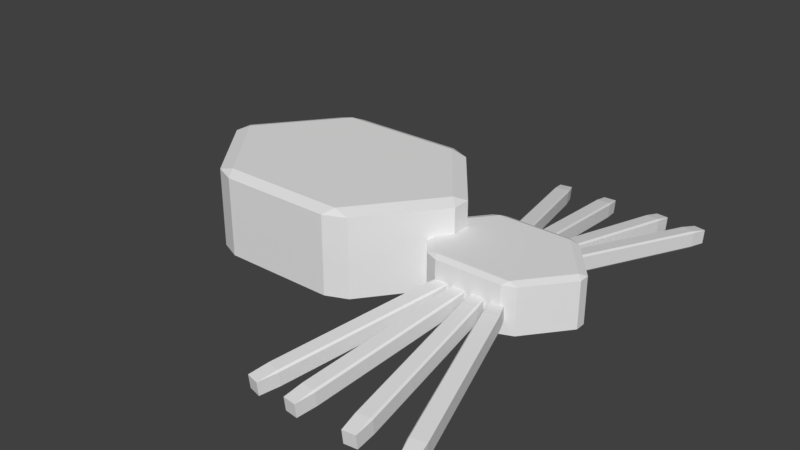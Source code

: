 # Source: spider.blend  (saved by Blender 2.79.0; exported with 4.5.12 LTS)
import bpy
from mathutils import Matrix  # noqa: F401  (used for matrix-valued properties, if any)

bpy.ops.wm.read_factory_settings(use_empty=True)
scene = bpy.context.scene
scene.name = 'Scene'

# ---- collections
col_collection_1 = bpy.data.collections.new('Collection 1'); scene.collection.children.link(col_collection_1)

# ---- world
world_world = bpy.data.worlds.new('World'); scene.world = world_world
world_world.color = (0.05088, 0.05088, 0.05088)
world_world.use_sun_shadow = False
world_world.sun_shadow_jitter_overblur = 0.0
world_world.cycles.sampling_method = 'MANUAL'

# ---- meshes
me_cylinder_001 = bpy.data.meshes.new('Cylinder.001')
me_cylinder_001.from_pydata([(0.0, 1.0, -1.0), (0.0, 1.0, 1.0), (0.866, 0.5, -1.0), (0.866, 0.5, 1.0), (0.866, -0.5, -1.0), (0.866, -0.5, 1.0), (-8.742e-08, -1.0, -1.0), (-8.742e-08, -1.0, 1.0), (-0.866, -0.5, -1.0), (-0.866, -0.5, 1.0), (-0.866, 0.5, -1.0), (-0.866, 0.5, 1.0)], [], [(0, 1, 3, 2), (2, 3, 5, 4), (4, 5, 7, 6), (6, 7, 9, 8), (3, 1, 11, 9, 7, 5), (8, 9, 11, 10), (10, 11, 1, 0), (0, 2, 4, 6, 8, 10)])
me_cylinder_001.use_remesh_preserve_volume = False
me_cylinder_001.use_remesh_preserve_attributes = False
me_cylinder_001.use_mirror_vertex_groups = False
me_cylinder_001.update()
me_cube_001 = bpy.data.meshes.new('Cube.001')
me_cube_001.from_pydata([(-1.012, -0.5, -0.5), (-1.012, -0.5, 0.5), (-1.012, 0.5, -0.5), (-1.012, 0.5, 0.5), (-0.01213, -0.5, -0.5), (-0.01213, -0.5, 0.5), (-0.01213, 0.5, -0.5), (-0.01213, 0.5, 0.5)], [], [(0, 1, 3, 2), (2, 3, 7, 6), (6, 7, 5, 4), (4, 5, 1, 0), (2, 6, 4, 0), (7, 3, 1, 5)])
me_cube_001.use_remesh_preserve_volume = False
me_cube_001.use_remesh_preserve_attributes = False
me_cube_001.use_mirror_vertex_groups = False
me_cube_001.update()
me_cylinder = bpy.data.meshes.new('Cylinder')
me_cylinder.from_pydata([(0.0, 1.0, -1.0), (0.0, 1.0, 1.0), (0.866, 0.5, -1.0), (0.866, 0.5, 1.0), (0.866, -0.5, -1.0), (0.866, -0.5, 1.0), (-8.742e-08, -1.0, -1.0), (-8.742e-08, -1.0, 1.0), (-0.866, -0.5, -1.0), (-0.866, -0.5, 1.0), (-0.866, 0.5, -1.0), (-0.866, 0.5, 1.0)], [], [(0, 1, 3, 2), (2, 3, 5, 4), (4, 5, 7, 6), (6, 7, 9, 8), (3, 1, 11, 9, 7, 5), (8, 9, 11, 10), (10, 11, 1, 0), (0, 2, 4, 6, 8, 10)])
me_cylinder.use_remesh_preserve_volume = False
me_cylinder.use_remesh_preserve_attributes = False
me_cylinder.use_mirror_vertex_groups = False
me_cylinder.update()

# ---- objects
ob_spider = bpy.data.objects.new('Spider', None)
ob_cephalothorax = bpy.data.objects.new('Cephalothorax', me_cylinder_001)
ob_leg_8 = bpy.data.objects.new('Leg 8', me_cube_001)
ob_leg_7 = bpy.data.objects.new('Leg 7', me_cube_001)
ob_leg_6 = bpy.data.objects.new('Leg 6', me_cube_001)
ob_leg_5 = bpy.data.objects.new('Leg 5', me_cube_001)
ob_leg_4 = bpy.data.objects.new('Leg 4', me_cube_001)
ob_leg_3 = bpy.data.objects.new('Leg 3', me_cube_001)
ob_leg_2 = bpy.data.objects.new('Leg 2', me_cube_001)
ob_leg_1 = bpy.data.objects.new('Leg 1', me_cube_001)
ob_abdomen = bpy.data.objects.new('Abdomen', me_cylinder)

# ---- transforms, parenting, visibility, modifiers, constraints
ob_spider.location = (0.0, 0.0, 0.0)
ob_spider.rotation_euler = (0.0, 0.0, 4.712)
ob_spider.empty_image_offset = (0.0, 0.0)
ob_spider.lineart.crease_threshold = 0.0
ob_cephalothorax.parent = ob_spider
ob_cephalothorax.location = (0.0, 0.1766, 0.06579)
ob_cephalothorax.scale = (0.09557, 0.1323, 0.04043)
ob_cephalothorax.lineart.crease_threshold = 0.0
_m = ob_cephalothorax.modifiers.new('Bevel', 'BEVEL')
_m.limit_method = 'NONE'
_m.spread = 0.0
ob_leg_8.parent = ob_cephalothorax
ob_leg_8.matrix_parent_inverse = Matrix(((10.46, 0.0, 0.0, -0.0), (0.0, 7.557, 0.0, -1.334), (0.0, 0.0, 24.73, -1.627), (0.0, 0.0, 0.0, 1.0)))
ob_leg_8.location = (0.07267, 0.1368, 0.0624)
ob_leg_8.rotation_euler = (-0.02944, 0.1199, -0.2413)
ob_leg_8.scale = (-0.2976, -0.02489, 0.02672)
ob_leg_8.lineart.crease_threshold = 0.0
_m = ob_leg_8.modifiers.new('Bevel', 'BEVEL')
_m.limit_method = 'NONE'
_m.spread = 0.0
ob_leg_7.parent = ob_cephalothorax
ob_leg_7.matrix_parent_inverse = Matrix(((10.46, 0.0, 0.0, -0.0), (0.0, 7.557, 0.0, -1.334), (0.0, 0.0, 24.73, -1.627), (0.0, 0.0, 0.0, 1.0)))
ob_leg_7.location = (0.07267, 0.1644, 0.0624)
ob_leg_7.rotation_euler = (-0.01404, 0.1227, -0.1143)
ob_leg_7.scale = (-0.294, -0.02509, 0.02672)
ob_leg_7.lineart.crease_threshold = 0.0
_m = ob_leg_7.modifiers.new('Bevel', 'BEVEL')
_m.limit_method = 'NONE'
_m.spread = 0.0
ob_leg_6.parent = ob_cephalothorax
ob_leg_6.matrix_parent_inverse = Matrix(((10.46, 0.0, 0.0, -0.0), (0.0, 7.557, 0.0, -1.334), (0.0, 0.0, 24.73, -1.627), (0.0, 0.0, 0.0, 1.0)))
ob_leg_6.location = (0.07267, 0.193, 0.0624)
ob_leg_6.rotation_euler = (0.01336, 0.1227, 0.1087)
ob_leg_6.scale = (-0.2939, -0.02509, 0.02672)
ob_leg_6.lineart.crease_threshold = 0.0
_m = ob_leg_6.modifiers.new('Bevel', 'BEVEL')
_m.limit_method = 'NONE'
_m.spread = 0.0
ob_leg_5.parent = ob_cephalothorax
ob_leg_5.matrix_parent_inverse = Matrix(((10.46, 0.0, 0.0, -0.0), (0.0, 7.557, 0.0, -1.334), (0.0, 0.0, 24.73, -1.627), (0.0, 0.0, 0.0, 1.0)))
ob_leg_5.location = (0.07267, 0.2216, 0.0624)
ob_leg_5.rotation_euler = (0.03449, 0.1186, 0.2838)
ob_leg_5.scale = (-0.2994, -0.02479, 0.02672)
ob_leg_5.lineart.crease_threshold = 0.0
_m = ob_leg_5.modifiers.new('Bevel', 'BEVEL')
_m.limit_method = 'NONE'
_m.spread = 0.0
ob_leg_4.parent = ob_cephalothorax
ob_leg_4.matrix_parent_inverse = Matrix(((10.46, 0.0, 0.0, -0.0), (0.0, 7.557, 0.0, -1.334), (0.0, 0.0, 24.73, -1.627), (0.0, 0.0, 0.0, 1.0)))
ob_leg_4.location = (-0.07297, 0.1363, 0.0624)
ob_leg_4.rotation_euler = (-0.04316, -0.148, 0.2849)
ob_leg_4.scale = (0.2994, 0.02479, 0.02672)
ob_leg_4.lineart.crease_threshold = 0.0
_m = ob_leg_4.modifiers.new('Bevel', 'BEVEL')
_m.limit_method = 'NONE'
_m.spread = 0.0
ob_leg_3.parent = ob_cephalothorax
ob_leg_3.matrix_parent_inverse = Matrix(((10.46, 0.0, 0.0, -0.0), (0.0, 7.557, 0.0, -1.334), (0.0, 0.0, 24.73, -1.627), (0.0, 0.0, 0.0, 1.0)))
ob_leg_3.location = (-0.07297, 0.1649, 0.0624)
ob_leg_3.rotation_euler = (-0.01672, -0.1532, 0.1092)
ob_leg_3.scale = (0.2939, 0.02509, 0.02672)
ob_leg_3.lineart.crease_threshold = 0.0
_m = ob_leg_3.modifiers.new('Bevel', 'BEVEL')
_m.limit_method = 'NONE'
_m.spread = 0.0
ob_leg_2.parent = ob_cephalothorax
ob_leg_2.matrix_parent_inverse = Matrix(((10.46, 0.0, 0.0, -0.0), (0.0, 7.557, 0.0, -1.334), (0.0, 0.0, 24.73, -1.627), (0.0, 0.0, 0.0, 1.0)))
ob_leg_2.location = (-0.07297, 0.1935, 0.0624)
ob_leg_2.rotation_euler = (0.01758, -0.1531, -0.1148)
ob_leg_2.scale = (0.294, 0.02509, 0.02672)
ob_leg_2.lineart.crease_threshold = 0.0
_m = ob_leg_2.modifiers.new('Bevel', 'BEVEL')
_m.limit_method = 'NONE'
_m.spread = 0.0
ob_leg_1.parent = ob_cephalothorax
ob_leg_1.matrix_parent_inverse = Matrix(((10.46, 0.0, 0.0, -0.0), (0.0, 7.557, 0.0, -1.334), (0.0, 0.0, 24.73, -1.627), (0.0, 0.0, 0.0, 1.0)))
ob_leg_1.location = (-0.07297, 0.2211, 0.0624)
ob_leg_1.rotation_euler = (0.03684, -0.1497, -0.2423)
ob_leg_1.scale = (0.2976, 0.02489, 0.02672)
ob_leg_1.lineart.crease_threshold = 0.0
_m = ob_leg_1.modifiers.new('Bevel', 'BEVEL')
_m.limit_method = 'NONE'
_m.spread = 0.0
ob_abdomen.parent = ob_spider
ob_abdomen.location = (0.0, -0.1127, 0.08366)
ob_abdomen.scale = (0.1691, 0.2279, 0.06984)
ob_abdomen.lineart.crease_threshold = 0.0
_m = ob_abdomen.modifiers.new('Bevel', 'BEVEL')
_m.limit_method = 'NONE'
_m.spread = 0.0

# ---- collection membership
col_collection_1.objects.link(ob_spider)
col_collection_1.objects.link(ob_cephalothorax)
col_collection_1.objects.link(ob_leg_8)
col_collection_1.objects.link(ob_leg_7)
col_collection_1.objects.link(ob_leg_6)
col_collection_1.objects.link(ob_leg_5)
col_collection_1.objects.link(ob_leg_4)
col_collection_1.objects.link(ob_leg_3)
col_collection_1.objects.link(ob_leg_2)
col_collection_1.objects.link(ob_leg_1)
col_collection_1.objects.link(ob_abdomen)

# ---- scene / render settings (as saved in the file)
scene.frame_start = 1; scene.frame_end = 250; scene.frame_set(1)
scene.render.engine = 'BLENDER_EEVEE_NEXT'
scene.render.resolution_percentage = 50
scene.render.dither_intensity = 0.0
scene.cycles.use_denoising = False
scene.cycles.samples = 128
scene.cycles.sampling_pattern = 'TABULATED_SOBOL'
scene.cycles.use_adaptive_sampling = False
scene.cycles.use_light_tree = False
scene.cycles.blur_glossy = 0.0
scene.cycles.sample_clamp_indirect = 0.0
scene.view_settings.view_transform = 'Standard'
bpy.context.view_layer.update()

# ---- added for rendering (the .blend has no active camera and no usable light): camera, sun
cam_auto = bpy.data.cameras.new('AutoCamera')
cam_auto.lens = 50.0
cam_auto.sensor_width = 36.0
cam_auto.clip_end = 1000.0
ob_auto_camera = bpy.data.objects.new('AutoCamera', cam_auto)
scene.collection.objects.link(ob_auto_camera)
ob_auto_camera.location = (0.912604, -1.10226, 0.813209)
ob_auto_camera.rotation_euler = (1.09748, -7.21219e-08, 0.694738)
scene.camera = ob_auto_camera
light_auto_sun = bpy.data.lights.new('AutoSun', 'SUN')
light_auto_sun.energy = 3.0
light_auto_sun.angle = 0.0523599
ob_auto_sun = bpy.data.objects.new('AutoSun', light_auto_sun)
scene.collection.objects.link(ob_auto_sun)
ob_auto_sun.rotation_euler = (0.872665, 0.174533, 0.523599)
bpy.context.view_layer.update()
